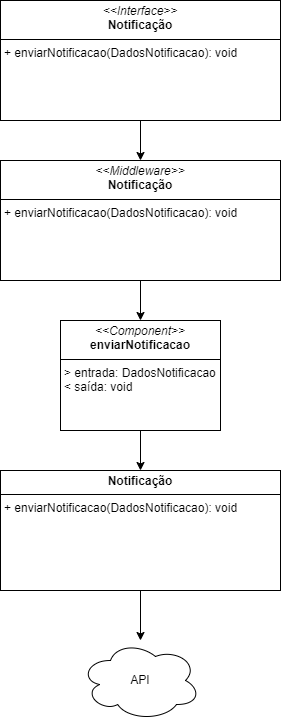

The diagram above was exported from draw.io. Its source (the exported page's mxGraphModel, read from the mxfile embedded in the PNG):
<mxGraphModel dx="1393" dy="789" grid="1" gridSize="10" guides="1" tooltips="1" connect="1" arrows="1" fold="1" page="1" pageScale="1" pageWidth="827" pageHeight="1169" math="0" shadow="0">
  <root>
    <mxCell id="0" />
    <mxCell id="1" parent="0" />
    <mxCell id="UqMgdxUNQ-RkVzz2ngp8-6" style="edgeStyle=orthogonalEdgeStyle;rounded=0;orthogonalLoop=1;jettySize=auto;html=1;exitX=0.5;exitY=1;exitDx=0;exitDy=0;entryX=0.5;entryY=0;entryDx=0;entryDy=0;" parent="1" source="UqMgdxUNQ-RkVzz2ngp8-4" target="UqMgdxUNQ-RkVzz2ngp8-8" edge="1">
      <mxGeometry relative="1" as="geometry">
        <mxPoint x="414" y="260" as="targetPoint" />
      </mxGeometry>
    </mxCell>
    <mxCell id="UqMgdxUNQ-RkVzz2ngp8-4" value="&lt;p style=&quot;margin:0px;margin-top:4px;text-align:center;&quot;&gt;&lt;i&gt;&amp;lt;&amp;lt;Interface&amp;gt;&amp;gt;&lt;/i&gt;&lt;br&gt;&lt;b&gt;Notificação&lt;/b&gt;&lt;/p&gt;&lt;hr size=&quot;1&quot; style=&quot;border-style:solid;&quot;&gt;&lt;p style=&quot;margin:0px;margin-left:4px;&quot;&gt;+ enviarNotificacao(DadosNotificacao): void&lt;/p&gt;" style="verticalAlign=top;align=left;overflow=fill;html=1;whiteSpace=wrap;" parent="1" vertex="1">
      <mxGeometry x="274" y="110" width="280" height="120" as="geometry" />
    </mxCell>
    <mxCell id="rtU63dKB3pRbzRUzcGSe-3" style="edgeStyle=orthogonalEdgeStyle;rounded=0;orthogonalLoop=1;jettySize=auto;html=1;exitX=0.5;exitY=1;exitDx=0;exitDy=0;entryX=0.5;entryY=0;entryDx=0;entryDy=0;" edge="1" parent="1" source="UqMgdxUNQ-RkVzz2ngp8-8" target="rtU63dKB3pRbzRUzcGSe-2">
      <mxGeometry relative="1" as="geometry" />
    </mxCell>
    <mxCell id="UqMgdxUNQ-RkVzz2ngp8-8" value="&lt;p style=&quot;margin:0px;margin-top:4px;text-align:center;&quot;&gt;&lt;i&gt;&amp;lt;&amp;lt;Middleware&amp;gt;&amp;gt;&lt;/i&gt;&lt;br&gt;&lt;b&gt;Notificação&lt;/b&gt;&lt;/p&gt;&lt;hr size=&quot;1&quot; style=&quot;border-style:solid;&quot;&gt;&lt;p style=&quot;margin:0px;margin-left:4px;&quot;&gt;+ enviarNotificacao(DadosNotificacao): void&lt;/p&gt;" style="verticalAlign=top;align=left;overflow=fill;html=1;whiteSpace=wrap;" parent="1" vertex="1">
      <mxGeometry x="274" y="270" width="280" height="120" as="geometry" />
    </mxCell>
    <mxCell id="UqMgdxUNQ-RkVzz2ngp8-12" style="edgeStyle=orthogonalEdgeStyle;rounded=0;orthogonalLoop=1;jettySize=auto;html=1;exitX=0.5;exitY=1;exitDx=0;exitDy=0;" parent="1" source="UqMgdxUNQ-RkVzz2ngp8-10" target="UqMgdxUNQ-RkVzz2ngp8-13" edge="1">
      <mxGeometry relative="1" as="geometry">
        <mxPoint x="414" y="750" as="targetPoint" />
      </mxGeometry>
    </mxCell>
    <mxCell id="UqMgdxUNQ-RkVzz2ngp8-10" value="&lt;p style=&quot;margin:0px;margin-top:4px;text-align:center;&quot;&gt;&lt;b&gt;Notificação&lt;/b&gt;&lt;/p&gt;&lt;hr size=&quot;1&quot; style=&quot;border-style:solid;&quot;&gt;&lt;p style=&quot;margin:0px;margin-left:4px;&quot;&gt;+ enviarNotificacao(DadosNotificacao): void&lt;/p&gt;" style="verticalAlign=top;align=left;overflow=fill;html=1;whiteSpace=wrap;" parent="1" vertex="1">
      <mxGeometry x="274" y="580" width="280" height="120" as="geometry" />
    </mxCell>
    <mxCell id="UqMgdxUNQ-RkVzz2ngp8-13" value="API" style="ellipse;shape=cloud;whiteSpace=wrap;html=1;" parent="1" vertex="1">
      <mxGeometry x="354" y="750" width="120" height="80" as="geometry" />
    </mxCell>
    <mxCell id="rtU63dKB3pRbzRUzcGSe-4" style="edgeStyle=orthogonalEdgeStyle;rounded=0;orthogonalLoop=1;jettySize=auto;html=1;exitX=0.5;exitY=1;exitDx=0;exitDy=0;entryX=0.5;entryY=0;entryDx=0;entryDy=0;" edge="1" parent="1" source="rtU63dKB3pRbzRUzcGSe-2" target="UqMgdxUNQ-RkVzz2ngp8-10">
      <mxGeometry relative="1" as="geometry" />
    </mxCell>
    <mxCell id="rtU63dKB3pRbzRUzcGSe-2" value="&lt;p style=&quot;margin:0px;margin-top:4px;text-align:center;&quot;&gt;&lt;i&gt;&amp;lt;&amp;lt;Component&amp;gt;&amp;gt;&lt;/i&gt;&lt;br&gt;&lt;b&gt;enviarNotificacao&lt;/b&gt;&lt;/p&gt;&lt;hr size=&quot;1&quot; style=&quot;border-style:solid;&quot;&gt;&lt;p style=&quot;margin:0px;margin-left:4px;&quot;&gt;&amp;gt; entrada: DadosNotificacao&lt;/p&gt;&lt;p style=&quot;margin:0px;margin-left:4px;&quot;&gt;&amp;lt; saída: void&lt;/p&gt;" style="verticalAlign=top;align=left;overflow=fill;html=1;whiteSpace=wrap;" vertex="1" parent="1">
      <mxGeometry x="334" y="430" width="160" height="110" as="geometry" />
    </mxCell>
  </root>
</mxGraphModel>